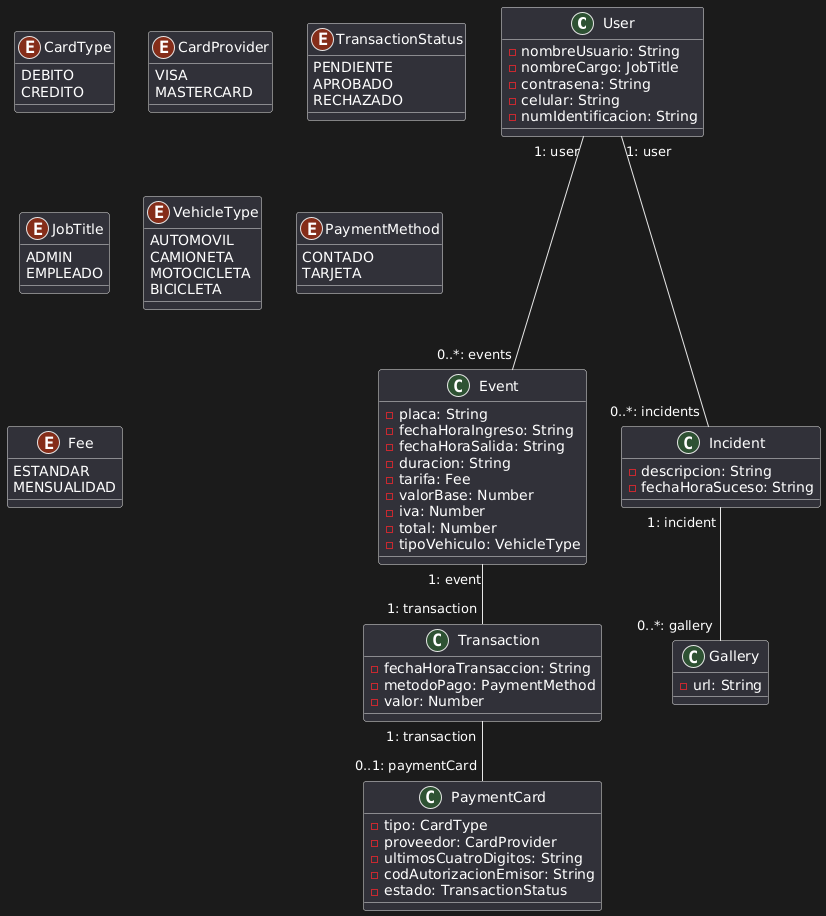

The diagram above was rendered by PlantUML. Its source (embedded in the PNG):
@startuml
class User {

- nombreUsuario: String
- nombreCargo: JobTitle
- contrasena: String
- celular: String
- numIdentificacion: String

}

class Event {

- placa: String
- fechaHoraIngreso: String
- fechaHoraSalida: String
- duracion: String
- tarifa: Fee
- valorBase: Number
- iva: Number
- total: Number
- tipoVehiculo: VehicleType

}

class Incident {

- descripcion: String
- fechaHoraSuceso: String

}

class Gallery {

- url: String

}

class Transaction{

- fechaHoraTransaccion: String
- metodoPago: PaymentMethod
- valor: Number

}

class PaymentCard {

- tipo: CardType
- proveedor: CardProvider
- ultimosCuatroDigitos: String
- codAutorizacionEmisor: String
- estado: TransactionStatus

}

enum CardType {
DEBITO
CREDITO
}

enum CardProvider {

VISA
MASTERCARD

}

enum TransactionStatus {

PENDIENTE
APROBADO
RECHAZADO

}

enum JobTitle {

ADMIN
EMPLEADO

}

enum VehicleType {
AUTOMOVIL
CAMIONETA
MOTOCICLETA
BICICLETA
}

enum PaymentMethod {

CONTADO
TARJETA

}

enum Fee {

ESTANDAR
MENSUALIDAD

}

User "1: user" --- "0..*: events" Event
Event "1: event" -- "1: transaction" Transaction
Transaction "1: transaction" -- "0..1: paymentCard" PaymentCard
Incident "1: incident" -- "0..*: gallery" Gallery
User "1: user" --- "0..*: incidents" Incident
@enduml